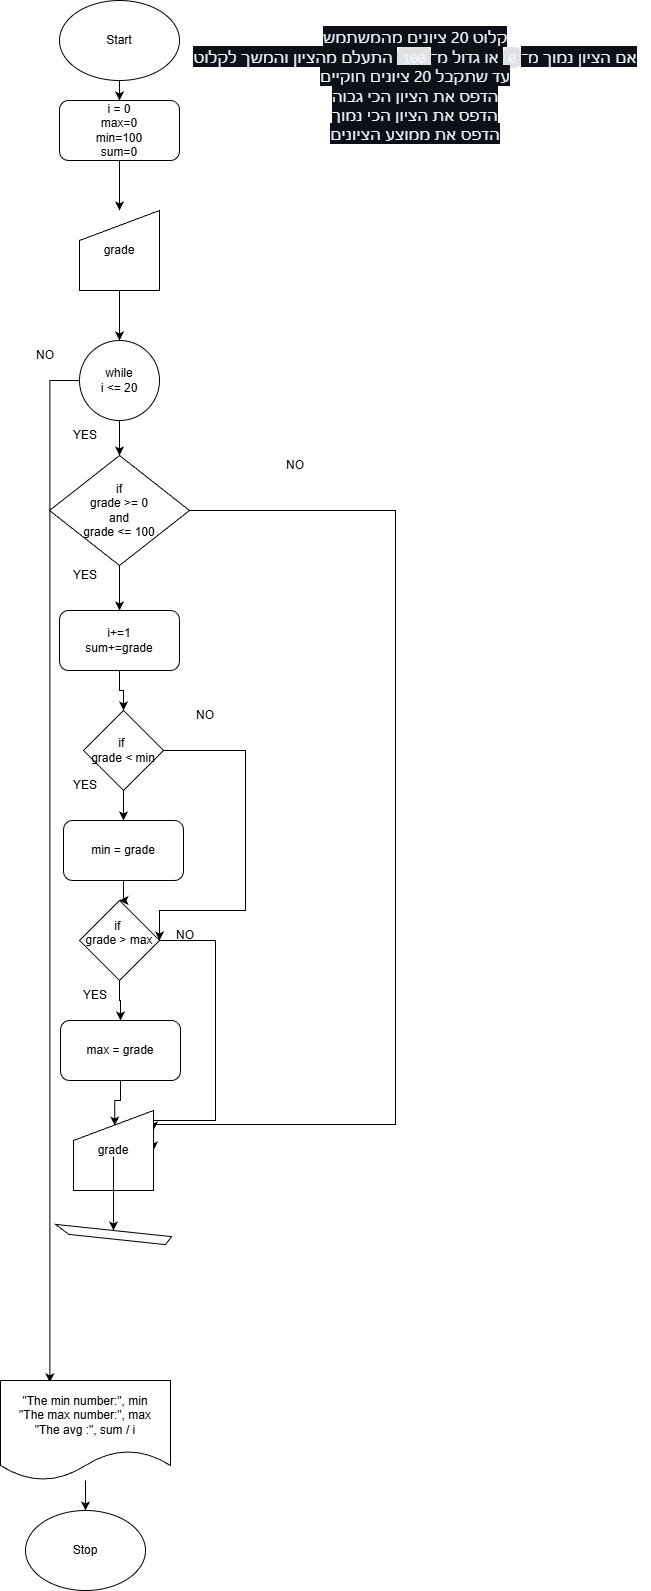

The diagram above was exported from draw.io. Its source (the exported page's mxGraphModel, read from the mxfile embedded in the PNG):
<mxGraphModel dx="1042" dy="562" grid="1" gridSize="10" guides="1" tooltips="1" connect="1" arrows="1" fold="1" page="1" pageScale="1" pageWidth="827" pageHeight="1169" math="0" shadow="0">
  <root>
    <mxCell id="0" />
    <mxCell id="1" parent="0" />
    <mxCell id="HA5I3ZBpd-2bY1BV-BjQ-1" parent="1" style="text;html=1;whiteSpace=wrap;strokeColor=none;fillColor=none;align=center;verticalAlign=middle;rounded=0;autosize=1;resizable=0;" value="&lt;span style=&quot;color: rgb(240, 246, 252); font-family: -apple-system, BlinkMacSystemFont, &amp;quot;Segoe UI&amp;quot;, &amp;quot;Noto Sans&amp;quot;, Helvetica, Arial, sans-serif, &amp;quot;Apple Color Emoji&amp;quot;, &amp;quot;Segoe UI Emoji&amp;quot;; font-size: 16px; text-align: start; background-color: rgb(13, 17, 23);&quot;&gt;קלוט 20 ציונים מהמשתמש&lt;/span&gt;&lt;br style=&quot;box-sizing: border-box; color: rgb(240, 246, 252); font-family: -apple-system, BlinkMacSystemFont, &amp;quot;Segoe UI&amp;quot;, &amp;quot;Noto Sans&amp;quot;, Helvetica, Arial, sans-serif, &amp;quot;Apple Color Emoji&amp;quot;, &amp;quot;Segoe UI Emoji&amp;quot;; font-size: 16px; text-align: start; background-color: rgb(13, 17, 23);&quot;&gt;&lt;span style=&quot;color: rgb(240, 246, 252); font-family: -apple-system, BlinkMacSystemFont, &amp;quot;Segoe UI&amp;quot;, &amp;quot;Noto Sans&amp;quot;, Helvetica, Arial, sans-serif, &amp;quot;Apple Color Emoji&amp;quot;, &amp;quot;Segoe UI Emoji&amp;quot;; font-size: 16px; text-align: start; background-color: rgb(13, 17, 23);&quot;&gt;אם הציון נמוך מ־&lt;/span&gt;&lt;code style=&quot;box-sizing: border-box; font-family: ui-monospace, SFMono-Regular, &amp;quot;SF Mono&amp;quot;, Menlo, Consolas, &amp;quot;Liberation Mono&amp;quot;, monospace; font-size: 13.6px; tab-size: 4; padding: 0.2em 0.4em; margin: 0px; white-space-collapse: break-spaces; background-color: rgba(101, 108, 118, 0.2); border-radius: 6px; color: rgb(240, 246, 252); text-align: start;&quot;&gt;0&lt;/code&gt;&lt;span style=&quot;color: rgb(240, 246, 252); font-family: -apple-system, BlinkMacSystemFont, &amp;quot;Segoe UI&amp;quot;, &amp;quot;Noto Sans&amp;quot;, Helvetica, Arial, sans-serif, &amp;quot;Apple Color Emoji&amp;quot;, &amp;quot;Segoe UI Emoji&amp;quot;; font-size: 16px; text-align: start; background-color: rgb(13, 17, 23);&quot;&gt;&amp;nbsp;או גדול מ־&lt;/span&gt;&lt;code style=&quot;box-sizing: border-box; font-family: ui-monospace, SFMono-Regular, &amp;quot;SF Mono&amp;quot;, Menlo, Consolas, &amp;quot;Liberation Mono&amp;quot;, monospace; font-size: 13.6px; tab-size: 4; padding: 0.2em 0.4em; margin: 0px; white-space-collapse: break-spaces; background-color: rgba(101, 108, 118, 0.2); border-radius: 6px; color: rgb(240, 246, 252); text-align: start;&quot;&gt;100&lt;/code&gt;&lt;span style=&quot;color: rgb(240, 246, 252); font-family: -apple-system, BlinkMacSystemFont, &amp;quot;Segoe UI&amp;quot;, &amp;quot;Noto Sans&amp;quot;, Helvetica, Arial, sans-serif, &amp;quot;Apple Color Emoji&amp;quot;, &amp;quot;Segoe UI Emoji&amp;quot;; font-size: 16px; text-align: start; background-color: rgb(13, 17, 23);&quot;&gt;&amp;nbsp;התעלם מהציון והמשך לקלוט&lt;/span&gt;&lt;br style=&quot;box-sizing: border-box; color: rgb(240, 246, 252); font-family: -apple-system, BlinkMacSystemFont, &amp;quot;Segoe UI&amp;quot;, &amp;quot;Noto Sans&amp;quot;, Helvetica, Arial, sans-serif, &amp;quot;Apple Color Emoji&amp;quot;, &amp;quot;Segoe UI Emoji&amp;quot;; font-size: 16px; text-align: start; background-color: rgb(13, 17, 23);&quot;&gt;&lt;span style=&quot;color: rgb(240, 246, 252); font-family: -apple-system, BlinkMacSystemFont, &amp;quot;Segoe UI&amp;quot;, &amp;quot;Noto Sans&amp;quot;, Helvetica, Arial, sans-serif, &amp;quot;Apple Color Emoji&amp;quot;, &amp;quot;Segoe UI Emoji&amp;quot;; font-size: 16px; text-align: start; background-color: rgb(13, 17, 23);&quot;&gt;עד שתקבל 20 ציונים חוקיים&lt;/span&gt;&lt;br style=&quot;box-sizing: border-box; color: rgb(240, 246, 252); font-family: -apple-system, BlinkMacSystemFont, &amp;quot;Segoe UI&amp;quot;, &amp;quot;Noto Sans&amp;quot;, Helvetica, Arial, sans-serif, &amp;quot;Apple Color Emoji&amp;quot;, &amp;quot;Segoe UI Emoji&amp;quot;; font-size: 16px; text-align: start; background-color: rgb(13, 17, 23);&quot;&gt;&lt;span style=&quot;color: rgb(240, 246, 252); font-family: -apple-system, BlinkMacSystemFont, &amp;quot;Segoe UI&amp;quot;, &amp;quot;Noto Sans&amp;quot;, Helvetica, Arial, sans-serif, &amp;quot;Apple Color Emoji&amp;quot;, &amp;quot;Segoe UI Emoji&amp;quot;; font-size: 16px; text-align: start; background-color: rgb(13, 17, 23);&quot;&gt;הדפס את הציון הכי גבוה&lt;/span&gt;&lt;br style=&quot;box-sizing: border-box; color: rgb(240, 246, 252); font-family: -apple-system, BlinkMacSystemFont, &amp;quot;Segoe UI&amp;quot;, &amp;quot;Noto Sans&amp;quot;, Helvetica, Arial, sans-serif, &amp;quot;Apple Color Emoji&amp;quot;, &amp;quot;Segoe UI Emoji&amp;quot;; font-size: 16px; text-align: start; background-color: rgb(13, 17, 23);&quot;&gt;&lt;span style=&quot;color: rgb(240, 246, 252); font-family: -apple-system, BlinkMacSystemFont, &amp;quot;Segoe UI&amp;quot;, &amp;quot;Noto Sans&amp;quot;, Helvetica, Arial, sans-serif, &amp;quot;Apple Color Emoji&amp;quot;, &amp;quot;Segoe UI Emoji&amp;quot;; font-size: 16px; text-align: start; background-color: rgb(13, 17, 23);&quot;&gt;הדפס את הציון הכי נמוך&lt;/span&gt;&lt;br style=&quot;box-sizing: border-box; color: rgb(240, 246, 252); font-family: -apple-system, BlinkMacSystemFont, &amp;quot;Segoe UI&amp;quot;, &amp;quot;Noto Sans&amp;quot;, Helvetica, Arial, sans-serif, &amp;quot;Apple Color Emoji&amp;quot;, &amp;quot;Segoe UI Emoji&amp;quot;; font-size: 16px; text-align: start; background-color: rgb(13, 17, 23);&quot;&gt;&lt;span style=&quot;color: rgb(240, 246, 252); font-family: -apple-system, BlinkMacSystemFont, &amp;quot;Segoe UI&amp;quot;, &amp;quot;Noto Sans&amp;quot;, Helvetica, Arial, sans-serif, &amp;quot;Apple Color Emoji&amp;quot;, &amp;quot;Segoe UI Emoji&amp;quot;; font-size: 16px; text-align: start; background-color: rgb(13, 17, 23);&quot;&gt;הדפס את ממוצע הציונים&lt;/span&gt;" vertex="1">
      <mxGeometry height="130" width="470" x="455" y="40" as="geometry" />
    </mxCell>
    <mxCell id="HA5I3ZBpd-2bY1BV-BjQ-15" edge="1" parent="1" source="HA5I3ZBpd-2bY1BV-BjQ-2" style="edgeStyle=orthogonalEdgeStyle;rounded=0;orthogonalLoop=1;jettySize=auto;html=1;" target="HA5I3ZBpd-2bY1BV-BjQ-3" value="">
      <mxGeometry relative="1" as="geometry" />
    </mxCell>
    <mxCell id="HA5I3ZBpd-2bY1BV-BjQ-2" parent="1" style="ellipse;whiteSpace=wrap;html=1;" value="Start" vertex="1">
      <mxGeometry height="80" width="120" x="334" y="20" as="geometry" />
    </mxCell>
    <mxCell id="HA5I3ZBpd-2bY1BV-BjQ-16" edge="1" parent="1" source="HA5I3ZBpd-2bY1BV-BjQ-3" style="edgeStyle=orthogonalEdgeStyle;rounded=0;orthogonalLoop=1;jettySize=auto;html=1;" target="HA5I3ZBpd-2bY1BV-BjQ-5" value="">
      <mxGeometry relative="1" as="geometry" />
    </mxCell>
    <mxCell id="HA5I3ZBpd-2bY1BV-BjQ-3" parent="1" style="rounded=1;whiteSpace=wrap;html=1;" value="i = 0&lt;div&gt;max=0&lt;/div&gt;&lt;div&gt;min=100&lt;/div&gt;&lt;div&gt;sum=0&lt;/div&gt;" vertex="1">
      <mxGeometry height="60" width="120" x="334" y="120" as="geometry" />
    </mxCell>
    <mxCell id="HA5I3ZBpd-2bY1BV-BjQ-17" edge="1" parent="1" source="HA5I3ZBpd-2bY1BV-BjQ-5" style="edgeStyle=orthogonalEdgeStyle;rounded=0;orthogonalLoop=1;jettySize=auto;html=1;" target="HA5I3ZBpd-2bY1BV-BjQ-6" value="">
      <mxGeometry relative="1" as="geometry" />
    </mxCell>
    <mxCell id="HA5I3ZBpd-2bY1BV-BjQ-5" parent="1" style="shape=manualInput;whiteSpace=wrap;html=1;" value="grade" vertex="1">
      <mxGeometry height="80" width="80" x="354" y="230" as="geometry" />
    </mxCell>
    <mxCell id="HA5I3ZBpd-2bY1BV-BjQ-18" edge="1" parent="1" source="HA5I3ZBpd-2bY1BV-BjQ-6" style="edgeStyle=orthogonalEdgeStyle;rounded=0;orthogonalLoop=1;jettySize=auto;html=1;" target="HA5I3ZBpd-2bY1BV-BjQ-7" value="">
      <mxGeometry relative="1" as="geometry" />
    </mxCell>
    <mxCell id="HA5I3ZBpd-2bY1BV-BjQ-6" parent="1" style="ellipse;whiteSpace=wrap;html=1;aspect=fixed;" value="while&lt;div&gt;i &amp;lt;= 20&lt;/div&gt;" vertex="1">
      <mxGeometry height="80" width="80" x="354" y="360" as="geometry" />
    </mxCell>
    <mxCell id="HA5I3ZBpd-2bY1BV-BjQ-21" edge="1" parent="1" source="HA5I3ZBpd-2bY1BV-BjQ-7" style="edgeStyle=orthogonalEdgeStyle;rounded=0;orthogonalLoop=1;jettySize=auto;html=1;" target="HA5I3ZBpd-2bY1BV-BjQ-10" value="">
      <mxGeometry relative="1" as="geometry" />
    </mxCell>
    <mxCell id="HA5I3ZBpd-2bY1BV-BjQ-7" parent="1" style="rhombus;whiteSpace=wrap;html=1;" value="if&lt;div&gt;grade &amp;gt;= 0&lt;/div&gt;&lt;div&gt;and&lt;/div&gt;&lt;div&gt;grade &amp;lt;= 100&lt;/div&gt;" vertex="1">
      <mxGeometry height="110" width="140" x="324" y="475" as="geometry" />
    </mxCell>
    <mxCell id="HA5I3ZBpd-2bY1BV-BjQ-8" parent="1" style="verticalLabelPosition=bottom;verticalAlign=top;html=1;shape=mxgraph.basic.diag_stripe;dx=10;rotation=37;" value="" vertex="1">
      <mxGeometry height="60" width="100" x="338" y="1220" as="geometry" />
    </mxCell>
    <mxCell id="HA5I3ZBpd-2bY1BV-BjQ-23" edge="1" parent="1" source="HA5I3ZBpd-2bY1BV-BjQ-10" style="edgeStyle=orthogonalEdgeStyle;rounded=0;orthogonalLoop=1;jettySize=auto;html=1;" target="HA5I3ZBpd-2bY1BV-BjQ-11" value="">
      <mxGeometry relative="1" as="geometry" />
    </mxCell>
    <mxCell id="HA5I3ZBpd-2bY1BV-BjQ-10" parent="1" style="rounded=1;whiteSpace=wrap;html=1;" value="i+=1&lt;div&gt;sum+=grade&lt;/div&gt;" vertex="1">
      <mxGeometry height="60" width="120" x="334" y="630" as="geometry" />
    </mxCell>
    <mxCell id="HA5I3ZBpd-2bY1BV-BjQ-25" edge="1" parent="1" source="HA5I3ZBpd-2bY1BV-BjQ-11" style="edgeStyle=orthogonalEdgeStyle;rounded=0;orthogonalLoop=1;jettySize=auto;html=1;exitX=0.5;exitY=1;exitDx=0;exitDy=0;entryX=0.5;entryY=0;entryDx=0;entryDy=0;" target="HA5I3ZBpd-2bY1BV-BjQ-12">
      <mxGeometry relative="1" as="geometry" />
    </mxCell>
    <mxCell id="HA5I3ZBpd-2bY1BV-BjQ-28" edge="1" parent="1" source="HA5I3ZBpd-2bY1BV-BjQ-11" style="edgeStyle=orthogonalEdgeStyle;rounded=0;orthogonalLoop=1;jettySize=auto;html=1;entryX=1;entryY=0.5;entryDx=0;entryDy=0;" target="HA5I3ZBpd-2bY1BV-BjQ-13">
      <mxGeometry relative="1" as="geometry">
        <Array as="points">
          <mxPoint x="520" y="770" />
          <mxPoint x="520" y="930" />
          <mxPoint x="434" y="930" />
        </Array>
      </mxGeometry>
    </mxCell>
    <mxCell id="HA5I3ZBpd-2bY1BV-BjQ-11" parent="1" style="rhombus;whiteSpace=wrap;html=1;" value="if&amp;nbsp;&lt;div&gt;grade &amp;lt; min&lt;/div&gt;" vertex="1">
      <mxGeometry height="80" width="80" x="358" y="730" as="geometry" />
    </mxCell>
    <mxCell id="HA5I3ZBpd-2bY1BV-BjQ-30" edge="1" parent="1" source="HA5I3ZBpd-2bY1BV-BjQ-12" style="edgeStyle=orthogonalEdgeStyle;rounded=0;orthogonalLoop=1;jettySize=auto;html=1;" target="HA5I3ZBpd-2bY1BV-BjQ-13" value="">
      <mxGeometry relative="1" as="geometry" />
    </mxCell>
    <mxCell id="HA5I3ZBpd-2bY1BV-BjQ-12" parent="1" style="rounded=1;whiteSpace=wrap;html=1;" value="min = grade" vertex="1">
      <mxGeometry height="60" width="120" x="338" y="840" as="geometry" />
    </mxCell>
    <mxCell id="HA5I3ZBpd-2bY1BV-BjQ-31" edge="1" parent="1" source="HA5I3ZBpd-2bY1BV-BjQ-13" style="edgeStyle=orthogonalEdgeStyle;rounded=0;orthogonalLoop=1;jettySize=auto;html=1;" target="HA5I3ZBpd-2bY1BV-BjQ-14" value="">
      <mxGeometry relative="1" as="geometry" />
    </mxCell>
    <mxCell id="HA5I3ZBpd-2bY1BV-BjQ-13" parent="1" style="rhombus;whiteSpace=wrap;html=1;" value="if&amp;nbsp;&lt;div&gt;grade &amp;gt; max&lt;div&gt;&lt;br&gt;&lt;/div&gt;&lt;/div&gt;" vertex="1">
      <mxGeometry height="80" width="80" x="354" y="920" as="geometry" />
    </mxCell>
    <mxCell id="HA5I3ZBpd-2bY1BV-BjQ-39" edge="1" parent="1" source="HA5I3ZBpd-2bY1BV-BjQ-14" style="edgeStyle=orthogonalEdgeStyle;rounded=0;orthogonalLoop=1;jettySize=auto;html=1;entryX=0.515;entryY=0.188;entryDx=0;entryDy=0;entryPerimeter=0;" target="HA5I3ZBpd-2bY1BV-BjQ-37" value="">
      <mxGeometry relative="1" as="geometry" />
    </mxCell>
    <mxCell id="HA5I3ZBpd-2bY1BV-BjQ-14" parent="1" style="rounded=1;whiteSpace=wrap;html=1;" value="max = grade" vertex="1">
      <mxGeometry height="60" width="120" x="335" y="1040" as="geometry" />
    </mxCell>
    <mxCell id="HA5I3ZBpd-2bY1BV-BjQ-19" edge="1" parent="1" source="HA5I3ZBpd-2bY1BV-BjQ-7" style="edgeStyle=orthogonalEdgeStyle;rounded=0;orthogonalLoop=1;jettySize=auto;html=1;entryX=1;entryY=0.5;entryDx=0;entryDy=0;" target="HA5I3ZBpd-2bY1BV-BjQ-37">
      <mxGeometry relative="1" as="geometry">
        <Array as="points">
          <mxPoint x="670" y="530" />
          <mxPoint x="670" y="1144" />
          <mxPoint x="428" y="1144" />
        </Array>
      </mxGeometry>
    </mxCell>
    <mxCell id="HA5I3ZBpd-2bY1BV-BjQ-20" parent="1" style="text;html=1;whiteSpace=wrap;strokeColor=none;fillColor=none;align=center;verticalAlign=middle;rounded=0;autosize=1;resizable=0;" value="NO" vertex="1">
      <mxGeometry height="30" width="40" x="550" y="470" as="geometry" />
    </mxCell>
    <mxCell id="HA5I3ZBpd-2bY1BV-BjQ-22" parent="1" style="text;html=1;whiteSpace=wrap;strokeColor=none;fillColor=none;align=center;verticalAlign=middle;rounded=0;autosize=1;resizable=0;" value="YES" vertex="1">
      <mxGeometry height="30" width="50" x="335" y="580" as="geometry" />
    </mxCell>
    <mxCell id="HA5I3ZBpd-2bY1BV-BjQ-26" parent="1" style="text;html=1;whiteSpace=wrap;strokeColor=none;fillColor=none;align=center;verticalAlign=middle;rounded=0;autosize=1;resizable=0;" value="YES" vertex="1">
      <mxGeometry height="30" width="50" x="335" y="790" as="geometry" />
    </mxCell>
    <mxCell id="HA5I3ZBpd-2bY1BV-BjQ-29" parent="1" style="text;html=1;whiteSpace=wrap;strokeColor=none;fillColor=none;align=center;verticalAlign=middle;rounded=0;autosize=1;resizable=0;" value="NO" vertex="1">
      <mxGeometry height="30" width="40" x="460" y="720" as="geometry" />
    </mxCell>
    <mxCell id="HA5I3ZBpd-2bY1BV-BjQ-32" parent="1" style="text;html=1;whiteSpace=wrap;strokeColor=none;fillColor=none;align=center;verticalAlign=middle;rounded=0;autosize=1;resizable=0;" value="YES" vertex="1">
      <mxGeometry height="30" width="50" x="345" y="1000" as="geometry" />
    </mxCell>
    <mxCell id="HA5I3ZBpd-2bY1BV-BjQ-33" edge="1" parent="1" source="HA5I3ZBpd-2bY1BV-BjQ-13" style="edgeStyle=orthogonalEdgeStyle;rounded=0;orthogonalLoop=1;jettySize=auto;html=1;entryX=1;entryY=0.25;entryDx=0;entryDy=0;" target="HA5I3ZBpd-2bY1BV-BjQ-37">
      <mxGeometry relative="1" as="geometry">
        <Array as="points">
          <mxPoint x="490" y="960" />
          <mxPoint x="490" y="1140" />
          <mxPoint x="428" y="1140" />
        </Array>
      </mxGeometry>
    </mxCell>
    <mxCell id="HA5I3ZBpd-2bY1BV-BjQ-34" parent="1" style="text;html=1;whiteSpace=wrap;strokeColor=none;fillColor=none;align=center;verticalAlign=middle;rounded=0;autosize=1;resizable=0;" value="NO" vertex="1">
      <mxGeometry height="30" width="40" x="440" y="940" as="geometry" />
    </mxCell>
    <mxCell id="HA5I3ZBpd-2bY1BV-BjQ-36" parent="1" style="text;html=1;whiteSpace=wrap;strokeColor=none;fillColor=none;align=center;verticalAlign=middle;rounded=0;autosize=1;resizable=0;" value="YES" vertex="1">
      <mxGeometry height="30" width="50" x="335" y="440" as="geometry" />
    </mxCell>
    <mxCell id="HA5I3ZBpd-2bY1BV-BjQ-37" parent="1" style="shape=manualInput;whiteSpace=wrap;html=1;" value="grade" vertex="1">
      <mxGeometry height="80" width="80" x="348" y="1130" as="geometry" />
    </mxCell>
    <mxCell id="HA5I3ZBpd-2bY1BV-BjQ-40" edge="1" parent="1" source="HA5I3ZBpd-2bY1BV-BjQ-37" style="edgeStyle=orthogonalEdgeStyle;rounded=0;orthogonalLoop=1;jettySize=auto;html=1;exitX=0.5;exitY=1;exitDx=0;exitDy=0;entryX=0.5;entryY=0.5;entryDx=0;entryDy=0;entryPerimeter=0;" target="HA5I3ZBpd-2bY1BV-BjQ-8">
      <mxGeometry relative="1" as="geometry" />
    </mxCell>
    <mxCell id="HA5I3ZBpd-2bY1BV-BjQ-42" edge="1" parent="1" source="HA5I3ZBpd-2bY1BV-BjQ-6" style="edgeStyle=orthogonalEdgeStyle;rounded=0;orthogonalLoop=1;jettySize=auto;html=1;exitX=0;exitY=0.5;exitDx=0;exitDy=0;entryX=0.003;entryY=0.648;entryDx=0;entryDy=0;entryPerimeter=0;">
      <mxGeometry relative="1" as="geometry">
        <mxPoint x="324.3599999999999" y="1401.84" as="targetPoint" />
      </mxGeometry>
    </mxCell>
    <mxCell id="HA5I3ZBpd-2bY1BV-BjQ-43" parent="1" style="text;html=1;whiteSpace=wrap;strokeColor=none;fillColor=none;align=center;verticalAlign=middle;rounded=0;autosize=1;resizable=0;" value="NO" vertex="1">
      <mxGeometry height="30" width="40" x="300" y="360" as="geometry" />
    </mxCell>
    <mxCell id="HA5I3ZBpd-2bY1BV-BjQ-44" parent="1" style="ellipse;whiteSpace=wrap;html=1;" value="Stop" vertex="1">
      <mxGeometry height="80" width="120" x="300" y="1530" as="geometry" />
    </mxCell>
    <mxCell id="HA5I3ZBpd-2bY1BV-BjQ-46" edge="1" parent="1" source="HA5I3ZBpd-2bY1BV-BjQ-45" style="edgeStyle=orthogonalEdgeStyle;rounded=0;orthogonalLoop=1;jettySize=auto;html=1;" target="HA5I3ZBpd-2bY1BV-BjQ-44" value="">
      <mxGeometry relative="1" as="geometry" />
    </mxCell>
    <mxCell id="HA5I3ZBpd-2bY1BV-BjQ-45" parent="1" style="shape=document;whiteSpace=wrap;html=1;boundedLbl=1;" value="&quot;The min number:&quot;, min&lt;div&gt;&quot;The max number:&quot;, max&lt;/div&gt;&lt;div&gt;&quot;The avg :&quot;, sum / i&lt;/div&gt;" vertex="1">
      <mxGeometry height="100" width="170" x="275" y="1400" as="geometry" />
    </mxCell>
  </root>
</mxGraphModel>